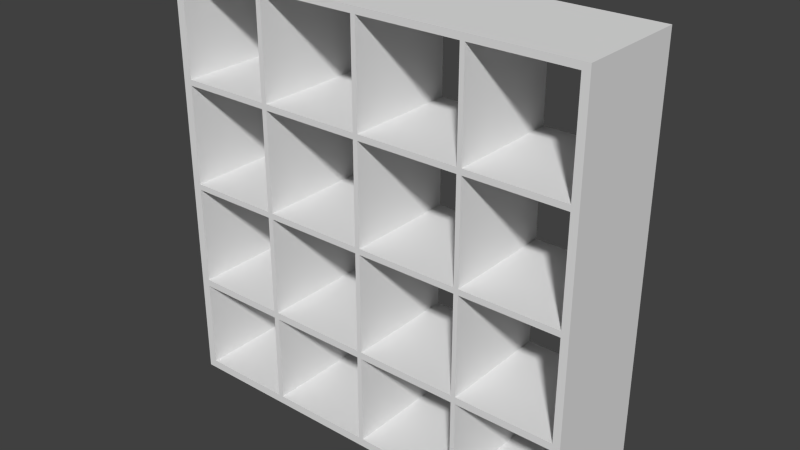 # Source: kallax.blend  (saved by Blender 2.80.75; exported with 4.5.12 LTS)
import bpy
from mathutils import Matrix  # noqa: F401  (used for matrix-valued properties, if any)

bpy.ops.wm.read_factory_settings(use_empty=True)
scene = bpy.context.scene
scene.name = 'Scene'

# ---- collections
col_collection_1 = bpy.data.collections.new('Collection 1'); scene.collection.children.link(col_collection_1)

# ---- world
world_world = bpy.data.worlds.new('World'); scene.world = world_world
world_world.color = (0.05088, 0.05088, 0.05088)
world_world.use_sun_shadow = False
world_world.sun_shadow_jitter_overblur = 0.0
world_world.cycles.sampling_method = 'NONE'
world_world.cycles.sample_map_resolution = 256

# ---- meshes
me_cube_006 = bpy.data.meshes.new('Cube.006')
me_cube_006.from_pydata([(-1.0, -1.0, -1.0), (-1.0, -1.0, 1.0), (-1.0, 1.0, -1.0), (-1.0, 1.0, 1.0), (1.0, -1.0, -1.0), (1.0, -1.0, 1.0), (1.0, 1.0, -1.0), (1.0, 1.0, 1.0), (-0.4932, 1.0, 1.0), (0.006803, 1.0, 1.0), (0.5068, 1.0, 1.0), (0.5068, 1.0, -1.0), (0.006803, 1.0, -1.0), (-0.4932, 1.0, -1.0), (0.5068, -1.0, 1.0), (0.006803, -1.0, 1.0), (-0.4932, -1.0, 1.0), (-0.4932, -1.0, -1.0), (0.006803, -1.0, -1.0), (0.5068, -1.0, -1.0), (0.4853, 1.0, 1.0), (0.4853, 1.0, -1.0), (0.4853, -1.0, 1.0), (0.4853, -1.0, -1.0), (-0.01585, 1.0, 1.0), (-0.01585, 1.0, -1.0), (-0.01585, -1.0, 1.0), (-0.01585, -1.0, -1.0), (-0.5176, 1.0, -1.0), (-0.5176, -1.0, 1.0), (-0.5176, 1.0, 1.0), (-0.5176, -1.0, -1.0), (-1.0, -1.0, -0.5022), (-1.0, -1.0, -0.00224), (-1.0, -1.0, 0.4978), (-1.0, 1.0, 0.4978), (-1.0, 1.0, -0.00224), (-1.0, 1.0, -0.5022), (1.0, 1.0, 0.4978), (1.0, 1.0, -0.00224), (1.0, 1.0, -0.5022), (1.0, -1.0, 0.4978), (1.0, -1.0, -0.00224), (1.0, -1.0, -0.5022), (0.5068, -1.0, 0.4978), (0.5068, -1.0, -0.00224), (0.5068, -1.0, -0.5022), (0.006803, -1.0, 0.4978), (0.006803, -1.0, -0.00224), (0.006803, -1.0, -0.5022), (-0.4932, -1.0, 0.4978), (-0.4932, -1.0, -0.00224), (-0.4932, -1.0, -0.5022), (-0.4932, 1.0, 0.4978), (-0.4932, 1.0, -0.00224), (-0.4932, 1.0, -0.5022), (0.006803, 1.0, 0.4978), (0.006803, 1.0, -0.00224), (0.006803, 1.0, -0.5022), (0.5068, 1.0, 0.4978), (0.5068, 1.0, -0.00224), (0.5068, 1.0, -0.5022), (0.4853, 1.0, 0.4978), (0.4853, 1.0, -0.00224), (0.4853, 1.0, -0.5022), (0.4853, -1.0, 0.4978), (0.4853, -1.0, -0.00224), (0.4853, -1.0, -0.5022), (-0.01585, 1.0, 0.4978), (-0.01585, 1.0, -0.00224), (-0.01585, 1.0, -0.5022), (-0.01585, -1.0, 0.4978), (-0.01585, -1.0, -0.00224), (-0.01585, -1.0, -0.5022), (-0.5176, 1.0, 0.4978), (-0.5176, 1.0, -0.00224), (-0.5176, 1.0, -0.5022), (-0.5176, -1.0, 0.4978), (-0.5176, -1.0, -0.00224), (-0.5176, -1.0, -0.5022), (-1.0, -1.0, 0.47), (-1.0, 1.0, 0.47), (1.0, 1.0, 0.47), (1.0, -1.0, 0.47), (0.5068, -1.0, 0.47), (0.006803, -1.0, 0.47), (-0.4932, -1.0, 0.47), (-0.4932, 1.0, 0.47), (0.006803, 1.0, 0.47), (0.5068, 1.0, 0.47), (0.4853, 1.0, 0.47), (0.4853, -1.0, 0.47), (-0.01585, 1.0, 0.47), (-0.01585, -1.0, 0.47), (-0.5176, 1.0, 0.47), (-0.5176, -1.0, 0.47), (-1.0, -1.0, -0.03002), (-1.0, 1.0, -0.03002), (1.0, 1.0, -0.03002), (1.0, -1.0, -0.03002), (0.5068, -1.0, -0.03002), (0.006803, -1.0, -0.03002), (-0.4932, -1.0, -0.03002), (-0.4932, 1.0, -0.03002), (0.006803, 1.0, -0.03002), (0.5068, 1.0, -0.03002), (0.4853, 1.0, -0.03002), (0.4853, -1.0, -0.03002), (-0.01585, 1.0, -0.03002), (-0.01585, -1.0, -0.03002), (-0.5176, 1.0, -0.03002), (-0.5176, -1.0, -0.03002), (-1.0, 1.0, -0.5359), (1.0, 1.0, -0.5359), (1.0, -1.0, -0.5359), (0.5068, -1.0, -0.5359), (0.006803, -1.0, -0.5359), (-0.4932, -1.0, -0.5359), (-0.4932, 1.0, -0.5359), (0.006803, 1.0, -0.5359), (0.5068, 1.0, -0.5359), (0.4853, 1.0, -0.5359), (0.4853, -1.0, -0.5359), (-0.01585, 1.0, -0.5359), (-0.01585, -1.0, -0.5359), (-0.5176, 1.0, -0.5359), (-0.5176, -1.0, -0.5359), (-1.0, -1.0, -0.5359), (-1.0, -1.0, 0.9686), (-1.0, 1.0, 0.9686), (1.0, 1.0, 0.9686), (1.0, -1.0, 0.9686), (0.5068, -1.0, 0.9686), (0.006803, -1.0, 0.9686), (-0.4932, -1.0, 0.9686), (-0.4932, 1.0, 0.9686), (0.006803, 1.0, 0.9686), (0.5068, 1.0, 0.9686), (0.4853, 1.0, 0.9686), (0.4853, -1.0, 0.9686), (-0.01585, 1.0, 0.9686), (-0.01585, -1.0, 0.9686), (-0.5176, 1.0, 0.9686), (-0.5176, -1.0, 0.9686), (0.9652, 1.0, 1.0), (0.9652, -1.0, -1.0), (0.9652, 1.0, -1.0), (0.9652, -1.0, 1.0), (0.9652, -1.0, 0.4978), (0.9652, -1.0, -0.00224), (0.9652, -1.0, -0.5022), (0.9652, 1.0, 0.4978), (0.9652, 1.0, -0.00224), (0.9652, 1.0, -0.5022), (0.9652, 1.0, 0.47), (0.9652, -1.0, 0.47), (0.9652, 1.0, -0.03002), (0.9652, -1.0, -0.03002), (0.9652, -1.0, -0.5359), (0.9652, 1.0, -0.5359), (0.9652, 1.0, 0.9686), (0.9652, -1.0, 0.9686), (-0.9587, 1.0, -1.0), (-0.9587, -1.0, 1.0), (-0.9587, 1.0, 1.0), (-0.9587, -1.0, -1.0), (-0.9587, 1.0, 0.4978), (-0.9587, 1.0, -0.00224), (-0.9587, 1.0, -0.5022), (-0.9587, -1.0, 0.4978), (-0.9587, -1.0, -0.00224), (-0.9587, -1.0, -0.5022), (-0.9587, -1.0, 0.47), (-0.9587, 1.0, 0.47), (-0.9587, -1.0, -0.03002), (-0.9587, 1.0, -0.03002), (-0.9587, 1.0, -0.5359), (-0.9587, -1.0, -0.5359), (-0.9587, -1.0, 0.9686), (-0.9587, 1.0, 0.9686), (-1.0, 1.0, -0.961), (1.0, 1.0, -0.961), (1.0, -1.0, -0.961), (0.5068, -1.0, -0.961), (0.006803, -1.0, -0.961), (-0.4932, -1.0, -0.961), (-0.4932, 1.0, -0.961), (0.006803, 1.0, -0.961), (0.5068, 1.0, -0.961), (0.4853, 1.0, -0.961), (0.4853, -1.0, -0.961), (-0.01585, 1.0, -0.961), (-0.01585, -1.0, -0.961), (-0.5176, 1.0, -0.961), (-0.5176, -1.0, -0.961), (-1.0, -1.0, -0.961), (0.9652, -1.0, -0.961), (0.9652, 1.0, -0.961), (-0.9587, 1.0, -0.961), (-0.9587, -1.0, -0.961)], [], [(195, 180, 2, 0), (197, 181, 6, 146), (181, 182, 4, 6), (199, 195, 0, 165), (145, 146, 6, 4), (163, 164, 3, 1), (147, 144, 10, 14), (22, 20, 9, 15), (26, 24, 8, 16), (31, 28, 13, 17), (27, 25, 12, 18), (23, 21, 11, 19), (196, 183, 19, 145), (190, 184, 18, 23), (192, 185, 17, 27), (193, 186, 13, 28), (191, 187, 12, 25), (189, 188, 11, 21), (187, 189, 21, 12), (183, 190, 23, 19), (18, 12, 21, 23), (14, 10, 20, 22), (186, 191, 25, 13), (184, 192, 27, 18), (17, 13, 25, 27), (15, 9, 24, 26), (198, 193, 28, 162), (165, 162, 28, 31), (16, 8, 30, 29), (185, 194, 31, 17), (134, 143, 77, 50), (86, 95, 78, 51), (102, 111, 79, 52), (75, 78, 95, 94), (51, 54, 87, 86), (69, 72, 93, 92), (133, 141, 71, 47), (85, 93, 72, 48), (101, 109, 73, 49), (48, 57, 88, 85), (63, 66, 91, 90), (45, 60, 89, 84), (132, 139, 65, 44), (84, 91, 66, 45), (100, 107, 67, 46), (152, 149, 155, 154), (153, 150, 157, 156), (64, 67, 107, 106), (138, 137, 59, 62), (90, 89, 60, 63), (106, 105, 61, 64), (140, 136, 56, 68), (92, 88, 57, 69), (108, 104, 58, 70), (142, 135, 53, 74), (94, 87, 54, 75), (110, 103, 55, 76), (191, 186, 185, 192), (189, 187, 184, 190), (197, 188, 183, 196), (171, 79, 76, 168), (70, 55, 52, 73), (64, 58, 49, 67), (153, 61, 46, 150), (152, 60, 45, 149), (63, 57, 48, 66), (178, 128, 34, 169), (172, 80, 33, 170), (174, 96, 32, 171), (130, 131, 41, 38), (82, 83, 42, 39), (98, 99, 43, 40), (160, 130, 38, 151), (154, 82, 39, 152), (156, 98, 40, 153), (128, 129, 35, 34), (80, 81, 36, 33), (96, 97, 37, 32), (34, 35, 81, 80), (151, 38, 82, 154), (38, 41, 83, 82), (169, 34, 80, 172), (148, 44, 84, 155), (65, 47, 85, 91), (71, 50, 86, 93), (74, 53, 87, 94), (68, 56, 88, 92), (62, 59, 89, 90), (56, 62, 90, 88), (44, 65, 91, 84), (53, 68, 92, 87), (47, 71, 93, 85), (166, 74, 94, 173), (50, 77, 95, 86), (33, 36, 97, 96), (152, 39, 98, 156), (39, 42, 99, 98), (170, 33, 96, 174), (149, 45, 100, 157), (66, 48, 101, 107), (72, 51, 102, 109), (75, 54, 103, 110), (69, 57, 104, 108), (63, 60, 105, 106), (57, 63, 106, 104), (45, 66, 107, 100), (54, 69, 108, 103), (48, 72, 109, 101), (167, 75, 110, 175), (51, 78, 111, 102), (52, 79, 126, 117), (168, 76, 125, 176), (49, 73, 124, 116), (55, 70, 123, 118), (46, 67, 122, 115), (58, 64, 121, 119), (64, 61, 120, 121), (70, 58, 119, 123), (76, 55, 118, 125), (73, 52, 117, 124), (67, 49, 116, 122), (150, 46, 115, 158), (171, 32, 127, 177), (40, 43, 114, 113), (153, 40, 113, 159), (32, 37, 112, 127), (1, 3, 129, 128), (144, 7, 130, 160), (7, 5, 131, 130), (163, 1, 128, 178), (147, 14, 132, 161), (22, 15, 133, 139), (26, 16, 134, 141), (30, 8, 135, 142), (24, 9, 136, 140), (20, 10, 137, 138), (9, 20, 138, 136), (14, 22, 139, 132), (8, 24, 140, 135), (15, 26, 141, 133), (164, 30, 142, 179), (16, 29, 143, 134), (5, 147, 161, 131), (10, 144, 160, 137), (61, 153, 159, 120), (43, 150, 158, 114), (42, 149, 157, 99), (60, 152, 156, 105), (41, 148, 155, 83), (59, 151, 154, 89), (70, 73, 109, 108), (76, 79, 111, 110), (193, 194, 126, 125), (99, 157, 150, 43), (83, 155, 149, 42), (131, 161, 148, 41), (182, 196, 145, 4), (5, 7, 144, 147), (19, 11, 146, 145), (188, 197, 146, 11), (3, 164, 179, 129), (29, 163, 178, 143), (79, 171, 177, 126), (37, 168, 176, 112), (36, 167, 175, 97), (78, 170, 174, 111), (35, 166, 173, 81), (77, 169, 172, 95), (69, 54, 51, 72), (170, 78, 75, 167), (169, 77, 74, 166), (97, 175, 168, 37), (81, 173, 167, 36), (129, 179, 166, 35), (0, 2, 162, 165), (180, 198, 162, 2), (29, 30, 164, 163), (194, 199, 165, 31), (68, 53, 50, 71), (112, 176, 198, 180), (191, 192, 124, 123), (114, 158, 196, 182), (117, 126, 194, 185), (189, 190, 122, 121), (116, 124, 192, 184), (196, 158, 159, 197), (115, 122, 190, 183), (199, 194, 193, 198), (121, 120, 188, 189), (123, 119, 187, 191), (125, 118, 186, 193), (62, 65, 139, 138), (62, 56, 47, 65), (151, 59, 44, 148), (177, 127, 195, 199), (113, 114, 182, 181), (159, 113, 181, 197), (127, 112, 180, 195), (151, 148, 161, 160), (47, 56, 136, 133), (68, 71, 141, 140), (50, 53, 135, 134), (74, 77, 143, 142), (169, 166, 179, 178), (170, 167, 173, 172), (171, 168, 175, 174), (52, 55, 103, 102), (49, 58, 104, 101), (44, 59, 137, 132), (46, 61, 105, 100), (183, 188, 120, 115), (184, 187, 119, 116), (185, 186, 118, 117), (198, 176, 177, 199), (160, 161, 132, 137), (133, 136, 138, 139), (134, 135, 140, 141), (178, 179, 142, 143), (172, 173, 94, 95), (86, 87, 92, 93), (85, 88, 90, 91), (154, 155, 84, 89), (156, 157, 100, 105), (101, 104, 106, 107), (102, 103, 108, 109), (174, 175, 110, 111), (177, 176, 125, 126), (123, 124, 117, 118), (121, 122, 116, 119), (159, 158, 115, 120)])
me_cube_006.use_remesh_preserve_volume = False
me_cube_006.use_remesh_preserve_attributes = False
me_cube_006.use_mirror_vertex_groups = False
me_cube_006.update()

# ---- objects
ob_cube_002 = bpy.data.objects.new('Cube.002', me_cube_006)

# ---- transforms, parenting, visibility, modifiers, constraints
ob_cube_002.location = (0.0, 0.0, 0.0)
ob_cube_002.scale = (0.735, 0.195, 0.735)
ob_cube_002.lineart.crease_threshold = 0.0

# ---- collection membership
col_collection_1.objects.link(ob_cube_002)

# ---- scene / render settings (as saved in the file)
scene.frame_start = 1; scene.frame_end = 250; scene.frame_set(1)
scene.render.engine = 'BLENDER_EEVEE_NEXT'
scene.render.resolution_percentage = 50
scene.render.dither_intensity = 0.0
scene.cycles.use_denoising = False
scene.cycles.samples = 10
scene.cycles.sampling_pattern = 'TABULATED_SOBOL'
scene.cycles.light_sampling_threshold = 0.0
scene.cycles.use_adaptive_sampling = False
scene.cycles.use_light_tree = False
scene.cycles.blur_glossy = 0.0
scene.cycles.pixel_filter_type = 'GAUSSIAN'
scene.cycles.sample_clamp_indirect = 0.0
scene.view_settings.view_transform = 'Standard'
bpy.context.view_layer.update()

# ---- added for rendering (the .blend has no active camera and no usable light): camera, sun
cam_auto = bpy.data.cameras.new('AutoCamera')
cam_auto.lens = 50.0
cam_auto.sensor_width = 36.0
cam_auto.clip_end = 1000.0
ob_auto_camera = bpy.data.objects.new('AutoCamera', cam_auto)
scene.collection.objects.link(ob_auto_camera)
ob_auto_camera.location = (1.957, -2.3484, 1.5656)
ob_auto_camera.rotation_euler = (1.09748, -7.21219e-08, 0.694738)
scene.camera = ob_auto_camera
light_auto_sun = bpy.data.lights.new('AutoSun', 'SUN')
light_auto_sun.energy = 3.0
light_auto_sun.angle = 0.0523599
ob_auto_sun = bpy.data.objects.new('AutoSun', light_auto_sun)
scene.collection.objects.link(ob_auto_sun)
ob_auto_sun.rotation_euler = (0.872665, 0.174533, 0.523599)
bpy.context.view_layer.update()
